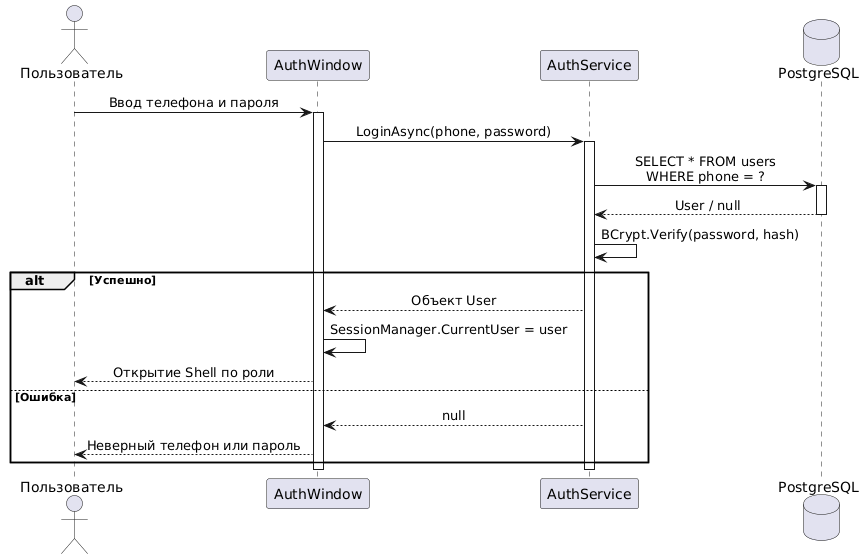

The diagram above was rendered by PlantUML. Its source (embedded in the PNG):
@startuml
skinparam shadowing false
skinparam backgroundColor white
skinparam sequenceMessageAlign center
skinparam linetype ortho

actor "Пользователь" as U
participant "AuthWindow" as AW
participant "AuthService" as AS
database "PostgreSQL" as DB

U -> AW : Ввод телефона и пароля
activate AW
AW -> AS : LoginAsync(phone, password)
activate AS
AS -> DB : SELECT * FROM users\nWHERE phone = ?
activate DB
DB --> AS : User / null
deactivate DB
AS -> AS : BCrypt.Verify(password, hash)
alt Успешно
    AS --> AW : Объект User
    AW -> AW : SessionManager.CurrentUser = user
    AW --> U : Открытие Shell по роли
else Ошибка
    AS --> AW : null
    AW --> U : Неверный телефон или пароль
end
deactivate AS
deactivate AW
@enduml